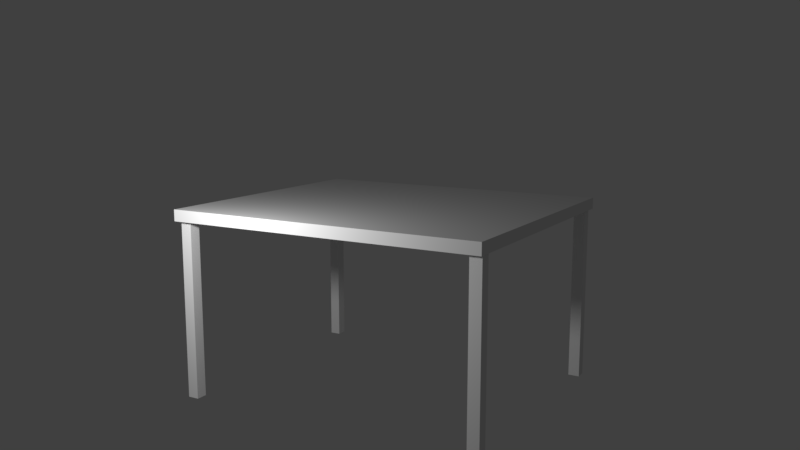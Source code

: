 # Source: sto.blend  (saved by Blender 2.79.0; exported with 4.5.12 LTS)
import bpy
from mathutils import Matrix  # noqa: F401  (used for matrix-valued properties, if any)

bpy.ops.wm.read_factory_settings(use_empty=True)
scene = bpy.context.scene
scene.name = 'Scene'

# ---- collections
col_collection_1 = bpy.data.collections.new('Collection 1'); scene.collection.children.link(col_collection_1)

# ---- materials (node trees are filled in below, after node groups)
mat_material_001 = bpy.data.materials.new('Material.001')
mat_material_001.alpha_threshold = 0.0
mat_material_001.use_transparent_shadow = False
mat_material_001.roughness = 0.5
mat_material_001.specular_intensity = 0.292
mat_material = bpy.data.materials.new('Material')
mat_material.alpha_threshold = 0.0
mat_material.use_transparent_shadow = False
mat_material.roughness = 0.5
mat_material.specular_intensity = 0.0
mat_material.line_color = (0.0, 0.0, 0.0, 1.0)

# ---- material node trees

# ---- world
world_world = bpy.data.worlds.new('World'); scene.world = world_world
world_world.color = (0.05088, 0.05088, 0.05088)
world_world.use_sun_shadow = False
world_world.sun_shadow_jitter_overblur = 0.0
world_world.cycles.sampling_method = 'MANUAL'

# ---- cameras
cam_camera_001 = bpy.data.cameras.new('Camera.001')
cam_camera_001.clip_end = 100.0
cam_camera_001.lens = 35.0
cam_camera_001.sensor_width = 32.0
cam_camera_001.sensor_height = 18.0
cam_camera_001.display_size = 2.0
cam_camera_001.dof.focus_distance = 0.0
cam_camera_001.dof.aperture_fstop = 128.0
cam_camera_001.dof.aperture_blades = 6

# ---- lights
light_lamp = bpy.data.lights.new('Lamp', 'POINT')
light_lamp.transmission_factor = 0.0
light_lamp.cutoff_distance = 30.0
light_lamp.energy = 100.0
light_lamp.shadow_buffer_clip_start = 1.001
light_lamp.shadow_soft_size = 0.1
light_lamp.shadow_maximum_resolution = 0.006
light_lamp.use_absolute_resolution = True

# ---- meshes
me_cube_001 = bpy.data.meshes.new('Cube.001')
me_cube_001.from_pydata([(-0.5011, 2.851, -1.231), (-0.5011, 2.851, 0.7685), (-0.5011, 4.851, -1.231), (-0.5011, 4.851, 0.7685), (1.499, 2.851, -1.231), (1.499, 2.851, 0.7685), (1.499, 4.851, -1.231), (1.499, 4.851, 0.7685), (-0.5011, 56.05, -1.231), (-0.5011, 56.05, 0.7685), (-0.5011, 58.05, -1.231), (-0.5011, 58.05, 0.7685), (1.499, 56.05, -1.231), (1.499, 56.05, 0.7685), (1.499, 58.05, -1.231), (1.499, 58.05, 0.7685), (43.1, 56.05, -1.231), (43.1, 56.05, 0.7685), (43.1, 58.05, -1.231), (43.1, 58.05, 0.7685), (45.1, 56.05, -1.231), (45.1, 56.05, 0.7685), (45.1, 58.05, -1.231), (45.1, 58.05, 0.7685), (43.1, 2.851, -1.231), (43.1, 2.851, 0.7685), (43.1, 4.851, -1.231), (43.1, 4.851, 0.7685), (45.1, 2.851, -1.231), (45.1, 2.851, 0.7685), (45.1, 4.851, -1.231), (45.1, 4.851, 0.7685), (46.3, 58.45, 0.706), (46.3, 2.451, 0.706), (-1.701, 2.451, 0.706), (-1.701, 58.45, 0.706), (46.3, 58.45, 0.831), (46.3, 2.451, 0.831), (-1.701, 2.451, 0.831), (-1.701, 58.45, 0.831)], [], [(0, 1, 3, 2), (2, 3, 7, 6), (6, 7, 5, 4), (4, 5, 1, 0), (2, 6, 4, 0), (7, 3, 1, 5), (8, 9, 11, 10), (10, 11, 15, 14), (14, 15, 13, 12), (12, 13, 9, 8), (10, 14, 12, 8), (15, 11, 9, 13), (16, 17, 19, 18), (18, 19, 23, 22), (22, 23, 21, 20), (20, 21, 17, 16), (18, 22, 20, 16), (23, 19, 17, 21), (24, 25, 27, 26), (26, 27, 31, 30), (30, 31, 29, 28), (28, 29, 25, 24), (26, 30, 28, 24), (31, 27, 25, 29), (32, 33, 34, 35), (36, 39, 38, 37), (32, 36, 37, 33), (33, 37, 38, 34), (34, 38, 39, 35), (36, 32, 35, 39)])
me_cube_001.polygons.foreach_set('material_index', [0, 0, 0, 0, 0, 0, 1, 1, 1, 1, 1, 1, 1, 1, 1, 1, 1, 1, 1, 1, 1, 1, 1, 1, 1, 1, 1, 1, 1, 1])
_uv = me_cube_001.uv_layers.new(name='UVMap')
_uv.uv.foreach_set('vector', [0.2283, 0.6042, 0.2075, 0.6042, 0.2075, 0.5833, 0.2283, 0.5833, 0.1038, 0.6042, 0.1038, 0.5833, 0.1245, 0.5833, 0.1245, 0.6042, 0.166, 0.5833, 0.166, 0.6042, 0.1453, 0.6042, 0.1453, 0.5833, 0.3943, 0.6042, 0.3943, 0.5833, 0.415, 0.5833, 0.415, 0.6042, 0.166, 0.5833, 0.1868, 0.5833, 0.1868, 0.6042, 0.166, 0.6042, 0.2283, 0.5833, 0.249, 0.5833, 0.249, 0.6042, 0.2283, 0.6042, 0.3735, 0.5833, 0.3735, 0.6042, 0.3528, 0.6042, 0.3528, 0.5833, 0.1245, 0.6042, 0.1245, 0.5833, 0.1453, 0.5833, 0.1453, 0.6042, 0.06226, 0.6042, 0.0415, 0.6042, 0.0415, 0.5833, 0.06226, 0.5833, 0.249, 0.6042, 0.249, 0.5833, 0.2698, 0.5833, 0.2698, 0.6042, 0.332, 0.5833, 0.3528, 0.5833, 0.3528, 0.6042, 0.332, 0.6042, 0.2905, 0.5833, 0.3113, 0.5833, 0.3113, 0.6042, 0.2905, 0.6042, 0.332, 0.6042, 0.3113, 0.6042, 0.3113, 0.5833, 0.332, 0.5833, 0.0, 0.6042, 0.0, 0.5833, 0.02075, 0.5833, 0.02075, 0.6042, 0.1038, 0.6042, 0.08301, 0.6042, 0.08301, 0.5833, 0.1038, 0.5833, 0.4773, 0.6042, 0.4773, 0.5833, 0.4981, 0.5833, 0.4981, 0.6042, 0.02075, 0.5833, 0.0415, 0.5833, 0.0415, 0.6042, 0.02075, 0.6042, 0.4358, 0.5833, 0.4565, 0.5833, 0.4565, 0.6042, 0.4358, 0.6042, 0.4773, 0.6042, 0.4565, 0.6042, 0.4565, 0.5833, 0.4773, 0.5833, 0.2698, 0.5833, 0.2905, 0.5833, 0.2905, 0.6042, 0.2698, 0.6042, 0.2075, 0.5833, 0.2075, 0.6042, 0.1868, 0.6042, 0.1868, 0.5833, 0.06226, 0.6042, 0.06226, 0.5833, 0.08301, 0.5833, 0.08301, 0.6042, 0.3735, 0.6042, 0.3735, 0.5833, 0.3943, 0.5833, 0.3943, 0.6042, 0.415, 0.5833, 0.4358, 0.5833, 0.4358, 0.6042, 0.415, 0.6042, 0.4981, 1.589e-07, 0.4981, 0.5833, 0.0, 0.5833, 4.453e-08, 0.0, 0.4981, 0.0, 0.9961, 0.0, 0.9961, 0.5833, 0.4981, 0.5833, 0.9974, 0.0, 0.9987, 1.192e-07, 0.9987, 0.5833, 0.9974, 0.5833, 0.9987, 0.5, 1.0, 0.5, 1.0, 1.0, 0.9987, 1.0, 0.9974, 0.5833, 0.9961, 0.5833, 0.9961, 1.192e-07, 0.9974, 0.0, 0.9987, 0.0, 1.0, 1.589e-07, 1.0, 0.5, 0.9987, 0.5])
me_cube_001.materials.append(mat_material_001)
me_cube_001.materials.append(mat_material)
me_cube_001.use_remesh_preserve_volume = False
me_cube_001.use_remesh_preserve_attributes = False
me_cube_001.use_mirror_vertex_groups = False
me_cube_001.update()

# ---- objects
ob_camera_001 = bpy.data.objects.new('Camera.001', cam_camera_001)
ob_cube_001 = bpy.data.objects.new('Cube.001', me_cube_001)
ob_lamp = bpy.data.objects.new('Lamp', light_lamp)

# ---- transforms, parenting, visibility, modifiers, constraints
ob_camera_001.location = (6.5, 4.0, 1.0)
ob_camera_001.rotation_euler = (1.396, 0.0, 2.094)
ob_camera_001.lineart.crease_threshold = 0.0
ob_cube_001.location = (-1.09, -1.33, -0.8)
ob_cube_001.scale = (0.05, 0.05, 0.8)
ob_cube_001.lineart.crease_threshold = 0.0
ob_lamp.location = (2.391, -0.4363, 0.2882)
ob_lamp.rotation_euler = (3.864, -3.324, 5.25)
ob_lamp.lock_rotations_4d = False
ob_lamp.empty_display_type = 'ARROWS'
ob_lamp.color = (0.0, 0.0, 0.0, 0.0)
ob_lamp.lineart.crease_threshold = 0.0

# ---- collection membership
col_collection_1.objects.link(ob_camera_001)
col_collection_1.objects.link(ob_cube_001)
col_collection_1.objects.link(ob_lamp)

# ---- scene / render settings (as saved in the file)
scene.camera = ob_camera_001
scene.frame_start = 1; scene.frame_end = 250; scene.frame_set(46)
scene.render.engine = 'BLENDER_EEVEE_NEXT'
scene.render.resolution_percentage = 50
scene.render.dither_intensity = 0.0
scene.cycles.use_denoising = False
scene.cycles.samples = 128
scene.cycles.sampling_pattern = 'TABULATED_SOBOL'
scene.cycles.use_adaptive_sampling = False
scene.cycles.use_light_tree = False
scene.cycles.blur_glossy = 0.0
scene.cycles.sample_clamp_indirect = 0.0
scene.view_settings.view_transform = 'Standard'
bpy.context.view_layer.update()
